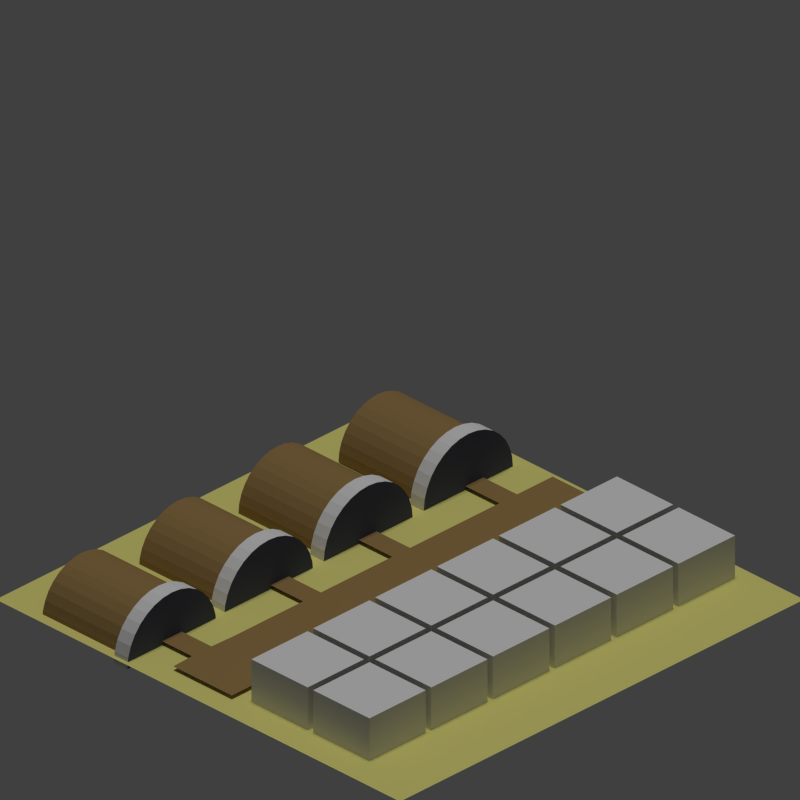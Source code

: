# Source: tile_base.blend  (saved by Blender 2.76.0; exported with 4.5.12 LTS)
import bpy
from mathutils import Matrix  # noqa: F401  (used for matrix-valued properties, if any)

bpy.ops.wm.read_factory_settings(use_empty=True)
scene = bpy.context.scene
scene.name = 'Scene'

# ---- collections
col_collection_1 = bpy.data.collections.new('Collection 1'); scene.collection.children.link(col_collection_1)

# ---- materials (node trees are filled in below, after node groups)
mat_plane = bpy.data.materials.new('plane')
mat_plane.alpha_threshold = 0.0
mat_plane.use_transparent_shadow = False
mat_plane.diffuse_color = (0.3264, 0.2092, 0.07944, 1.0)
mat_plane.roughness = 0.5
mat_gate = bpy.data.materials.new('gate')
mat_gate.alpha_threshold = 0.0
mat_gate.use_transparent_shadow = False
mat_gate.diffuse_color = (0.09638, 0.1065, 0.196, 1.0)
mat_gate.roughness = 0.5
mat_wall = bpy.data.materials.new('wall')
mat_wall.alpha_threshold = 0.0
mat_wall.use_transparent_shadow = False
mat_wall.roughness = 0.5
mat_buildable = bpy.data.materials.new('buildable')
mat_buildable.alpha_threshold = 0.0
mat_buildable.use_transparent_shadow = False
mat_buildable.diffuse_color = (0.13, 0.8, 0.1275, 1.0)
mat_buildable.roughness = 0.5
mat_buildable.line_color = (0.0, 0.0, 0.0, 1.0)
mat_enemy_traversable = bpy.data.materials.new('enemy_traversable')
mat_enemy_traversable.alpha_threshold = 0.0
mat_enemy_traversable.use_transparent_shadow = False
mat_enemy_traversable.diffuse_color = (0.8, 0.7527, 0.2274, 1.0)
mat_enemy_traversable.roughness = 0.5
mat_destroyed = bpy.data.materials.new('destroyed')
mat_destroyed.alpha_threshold = 0.0
mat_destroyed.use_transparent_shadow = False
mat_destroyed.diffuse_color = (0.04955, 0.02753, 0.0225, 1.0)
mat_destroyed.roughness = 0.5
mat_material_002 = bpy.data.materials.new('Material.002')
mat_material_002.alpha_threshold = 0.0
mat_material_002.use_transparent_shadow = False
mat_material_002.diffuse_color = (0.8, 0.03031, 0.0503, 1.0)
mat_material_002.roughness = 0.5
mat_material_003 = bpy.data.materials.new('Material.003')
mat_material_003.alpha_threshold = 0.0
mat_material_003.use_transparent_shadow = False
mat_material_003.roughness = 0.5

# ---- material node trees

# ---- world
world_world = bpy.data.worlds.new('World'); scene.world = world_world
world_world.color = (0.05088, 0.05088, 0.05088)
world_world.use_sun_shadow = False
world_world.sun_shadow_jitter_overblur = 0.0
world_world.cycles.sampling_method = 'MANUAL'
world_world.cycles.sample_map_resolution = 256

# ---- cameras
cam_camera = bpy.data.cameras.new('Camera')
cam_camera.type = 'ORTHO'
cam_camera.clip_end = 100.0
cam_camera.lens = 35.0
cam_camera.sensor_width = 32.0
cam_camera.sensor_height = 18.0
cam_camera.ortho_scale = 2.8
cam_camera.dof.focus_distance = 0.0
cam_camera.dof.aperture_fstop = 128.0

# ---- lights
light_hemi = bpy.data.lights.new('Hemi', 'SUN')
light_hemi.transmission_factor = 0.0
light_hemi.angle = 0.1993
light_hemi.energy = 1.0
light_hemi.shadow_buffer_clip_start = 0.5
light_hemi.shadow_soft_size = 0.1
light_hemi.shadow_cascade_max_distance = 1000.0
light_hemi.cycles.use_multiple_importance_sampling = False

# ---- meshes
me_cylinder = bpy.data.meshes.new('Cylinder')
me_cylinder.from_pydata([(-0.4237, 0.1701, -0.1931), (-0.1454, 0.1701, -0.1931), (-0.4237, -0.1082, -0.1931), (-0.1454, -0.1082, -0.1931), (-0.4237, 0.1701, -0.4714), (-0.1454, 0.1701, -0.4714), (-0.4237, -0.1082, -0.4714), (-0.1454, -0.1082, -0.4714), (-0.4237, 0.4762, -0.1931), (-0.1454, 0.4762, -0.1931), (-0.4237, 0.1979, -0.1931), (-0.1454, 0.1979, -0.1931), (-0.4237, 0.4762, -0.4714), (-0.1454, 0.4762, -0.4714), (-0.4237, 0.1979, -0.4714), (-0.1454, 0.1979, -0.4714), (-0.4237, 0.7823, -0.1931), (-0.1454, 0.7823, -0.1931), (-0.4237, 0.504, -0.1931), (-0.1454, 0.504, -0.1931), (-0.4237, 0.7823, -0.4714), (-0.1454, 0.7823, -0.4714), (-0.4237, 0.504, -0.4714), (-0.1454, 0.504, -0.4714), (-0.4237, 1.088, -0.1931), (-0.1454, 1.088, -0.1931), (-0.4237, 0.8101, -0.1931), (-0.1454, 0.8101, -0.1931), (-0.4237, 1.088, -0.4714), (-0.1454, 1.088, -0.4714), (-0.4237, 0.8101, -0.4714), (-0.1454, 0.8101, -0.4714), (-0.4237, 1.395, -0.1931), (-0.1454, 1.395, -0.1931), (-0.4237, 1.116, -0.1931), (-0.1454, 1.116, -0.1931), (-0.4237, 1.395, -0.4714), (-0.1454, 1.395, -0.4714), (-0.4237, 1.116, -0.4714), (-0.1454, 1.116, -0.4714), (-0.4237, 1.701, -0.1931), (-0.1454, 1.701, -0.1931), (-0.4237, 1.422, -0.1931), (-0.1454, 1.422, -0.1931), (-0.4237, 1.701, -0.4714), (-0.1454, 1.701, -0.4714), (-0.4237, 1.422, -0.4714), (-0.1454, 1.422, -0.4714), (-0.4237, 0.1701, 0.113), (-0.1454, 0.1701, 0.113), (-0.4237, -0.1082, 0.113), (-0.1454, -0.1082, 0.113), (-0.4237, 0.1701, -0.1653), (-0.1454, 0.1701, -0.1653), (-0.4237, -0.1082, -0.1653), (-0.1454, -0.1082, -0.1653), (-0.4237, 0.4762, 0.113), (-0.1454, 0.4762, 0.113), (-0.4237, 0.1979, 0.113), (-0.1454, 0.1979, 0.113), (-0.4237, 0.4762, -0.1653), (-0.1454, 0.4762, -0.1653), (-0.4237, 0.1979, -0.1653), (-0.1454, 0.1979, -0.1653), (-0.4237, 0.7823, 0.113), (-0.1454, 0.7823, 0.113), (-0.4237, 0.504, 0.113), (-0.1454, 0.504, 0.113), (-0.4237, 0.7823, -0.1653), (-0.1454, 0.7823, -0.1653), (-0.4237, 0.504, -0.1653), (-0.1454, 0.504, -0.1653), (-0.4237, 1.088, 0.113), (-0.1454, 1.088, 0.113), (-0.4237, 0.8101, 0.113), (-0.1454, 0.8101, 0.113), (-0.4237, 1.088, -0.1653), (-0.1454, 1.088, -0.1653), (-0.4237, 0.8101, -0.1653), (-0.1454, 0.8101, -0.1653), (-0.4237, 1.395, 0.113), (-0.1454, 1.395, 0.113), (-0.4237, 1.116, 0.113), (-0.1454, 1.116, 0.113), (-0.4237, 1.395, -0.1653), (-0.1454, 1.395, -0.1653), (-0.4237, 1.116, -0.1653), (-0.1454, 1.116, -0.1653), (-0.4237, 1.701, 0.113), (-0.1454, 1.701, 0.113), (-0.4237, 1.422, 0.113), (-0.1454, 1.422, 0.113), (-0.4237, 1.701, -0.1653), (-0.1454, 1.701, -0.1653), (-0.4237, 1.422, -0.1653), (-0.1454, 1.422, -0.1653), (-0.2277, 0.1934, -1.422), (-0.2277, 0.1934, -1.036), (-0.2277, -0.1934, -1.422), (-0.2277, -0.1934, -1.036), (-0.2655, -0.1897, -1.422), (-0.2655, -0.1897, -1.036), (-0.3017, -0.1786, -1.422), (-0.3017, -0.1786, -1.036), (-0.3352, -0.1608, -1.422), (-0.3352, -0.1608, -1.036), (-0.3645, -0.1367, -1.422), (-0.3645, -0.1367, -1.036), (-0.3885, -0.1074, -1.422), (-0.3885, -0.1074, -1.036), (-0.4064, -0.074, -1.422), (-0.4064, -0.074, -1.036), (-0.4174, -0.03772, -1.422), (-0.4174, -0.03772, -1.036), (-0.4211, 6.336e-07, -1.422), (-0.4211, 6.336e-07, -1.036), (-0.4174, 0.03772, -1.422), (-0.4174, 0.03772, -1.036), (-0.4064, 0.074, -1.422), (-0.4064, 0.074, -1.036), (-0.3885, 0.1074, -1.422), (-0.3885, 0.1074, -1.036), (-0.3645, 0.1367, -1.422), (-0.3645, 0.1367, -1.036), (-0.3352, 0.1608, -1.422), (-0.3352, 0.1608, -1.036), (-0.3017, 0.1786, -1.422), (-0.3017, 0.1786, -1.036), (-0.2655, 0.1897, -1.422), (-0.2655, 0.1897, -1.036), (-0.2675, -0.2162, -1.04), (-0.2245, -0.2204, -1.04), (-0.3089, -0.2036, -1.04), (-0.347, -0.1833, -1.04), (-0.3804, -0.1558, -1.04), (-0.4078, -0.1224, -1.04), (-0.4282, -0.08434, -1.04), (-0.4407, -0.043, -1.04), (-0.4449, 6.444e-07, -1.04), (-0.4407, 0.043, -1.04), (-0.4282, 0.08434, -1.04), (-0.4078, 0.1224, -1.04), (-0.3804, 0.1558, -1.04), (-0.347, 0.1833, -1.04), (-0.3089, 0.2036, -1.04), (-0.2675, 0.2162, -1.04), (-0.2245, 0.2204, -1.04), (-0.2675, -0.2162, -0.9734), (-0.2245, -0.2204, -0.9734), (-0.3089, -0.2036, -0.9734), (-0.347, -0.1833, -0.9734), (-0.3804, -0.1558, -0.9734), (-0.4078, -0.1224, -0.9734), (-0.4282, -0.08434, -0.9734), (-0.4407, -0.043, -0.9734), (-0.4449, 6.444e-07, -0.9734), (-0.4407, 0.043, -0.9734), (-0.4282, 0.08434, -0.9734), (-0.4078, 0.1224, -0.9734), (-0.3804, 0.1558, -0.9734), (-0.347, 0.1833, -0.9734), (-0.3089, 0.2036, -0.9734), (-0.2675, 0.2162, -0.9734), (-0.2245, 0.2204, -0.9734), (-0.2366, 0.6816, -1.431), (-0.2366, 0.6816, -1.044), (-0.2366, 0.2949, -1.431), (-0.2366, 0.2949, -1.044), (-0.2744, 0.2986, -1.431), (-0.2744, 0.2986, -1.044), (-0.3106, 0.3096, -1.431), (-0.3106, 0.3096, -1.044), (-0.3441, 0.3275, -1.431), (-0.3441, 0.3275, -1.044), (-0.3734, 0.3515, -1.431), (-0.3734, 0.3515, -1.044), (-0.3974, 0.3808, -1.431), (-0.3974, 0.3808, -1.044), (-0.4153, 0.4143, -1.431), (-0.4153, 0.4143, -1.044), (-0.4263, 0.4505, -1.431), (-0.4263, 0.4505, -1.044), (-0.43, 0.4882, -1.431), (-0.43, 0.4882, -1.044), (-0.4263, 0.526, -1.431), (-0.4263, 0.526, -1.044), (-0.4153, 0.5622, -1.431), (-0.4153, 0.5622, -1.044), (-0.3974, 0.5957, -1.431), (-0.3974, 0.5957, -1.044), (-0.3734, 0.625, -1.431), (-0.3734, 0.625, -1.044), (-0.3441, 0.649, -1.431), (-0.3441, 0.649, -1.044), (-0.3106, 0.6669, -1.431), (-0.3106, 0.6669, -1.044), (-0.2744, 0.6779, -1.431), (-0.2744, 0.6779, -1.044), (-0.2764, 0.2721, -1.048), (-0.2334, 0.2679, -1.048), (-0.3178, 0.2846, -1.048), (-0.3559, 0.305, -1.048), (-0.3893, 0.3324, -1.048), (-0.4167, 0.3658, -1.048), (-0.4371, 0.4039, -1.048), (-0.4496, 0.4453, -1.048), (-0.4538, 0.4882, -1.048), (-0.4496, 0.5312, -1.048), (-0.4371, 0.5726, -1.048), (-0.4167, 0.6107, -1.048), (-0.3893, 0.6441, -1.048), (-0.3559, 0.6715, -1.048), (-0.3178, 0.6919, -1.048), (-0.2764, 0.7044, -1.048), (-0.2334, 0.7086, -1.048), (-0.2764, 0.2721, -0.9821), (-0.2334, 0.2679, -0.9821), (-0.3178, 0.2846, -0.9821), (-0.3559, 0.305, -0.9821), (-0.3893, 0.3324, -0.9821), (-0.4167, 0.3658, -0.9821), (-0.4371, 0.4039, -0.9821), (-0.4496, 0.4453, -0.9821), (-0.4538, 0.4882, -0.9821), (-0.4496, 0.5312, -0.9821), (-0.4371, 0.5726, -0.9821), (-0.4167, 0.6107, -0.9821), (-0.3893, 0.6441, -0.9821), (-0.3559, 0.6715, -0.9821), (-0.3178, 0.6919, -0.9821), (-0.2764, 0.7044, -0.9821), (-0.2334, 0.7086, -0.9821), (-0.25, 1.18, -1.437), (-0.25, 1.18, -1.05), (-0.25, 0.7928, -1.437), (-0.25, 0.7928, -1.05), (-0.2877, 0.7965, -1.437), (-0.2877, 0.7965, -1.05), (-0.324, 0.8075, -1.437), (-0.324, 0.8075, -1.05), (-0.3574, 0.8254, -1.437), (-0.3574, 0.8254, -1.05), (-0.3867, 0.8495, -1.437), (-0.3867, 0.8495, -1.05), (-0.4107, 0.8788, -1.437), (-0.4107, 0.8788, -1.05), (-0.4286, 0.9122, -1.437), (-0.4286, 0.9122, -1.05), (-0.4396, 0.9485, -1.437), (-0.4396, 0.9485, -1.05), (-0.4433, 0.9862, -1.437), (-0.4433, 0.9862, -1.05), (-0.4396, 1.024, -1.437), (-0.4396, 1.024, -1.05), (-0.4286, 1.06, -1.437), (-0.4286, 1.06, -1.05), (-0.4107, 1.094, -1.437), (-0.4107, 1.094, -1.05), (-0.3867, 1.123, -1.437), (-0.3867, 1.123, -1.05), (-0.3574, 1.147, -1.437), (-0.3574, 1.147, -1.05), (-0.324, 1.165, -1.437), (-0.324, 1.165, -1.05), (-0.2877, 1.176, -1.437), (-0.2877, 1.176, -1.05), (-0.2898, 0.77, -1.054), (-0.2468, 0.7658, -1.054), (-0.3311, 0.7826, -1.054), (-0.3692, 0.8029, -1.054), (-0.4026, 0.8303, -1.054), (-0.43, 0.8637, -1.054), (-0.4504, 0.9018, -1.054), (-0.4629, 0.9432, -1.054), (-0.4672, 0.9862, -1.054), (-0.4629, 1.029, -1.054), (-0.4504, 1.071, -1.054), (-0.43, 1.109, -1.054), (-0.4026, 1.142, -1.054), (-0.3692, 1.169, -1.054), (-0.3311, 1.19, -1.054), (-0.2898, 1.202, -1.054), (-0.2468, 1.207, -1.054), (-0.2898, 0.77, -0.9878), (-0.2468, 0.7658, -0.9878), (-0.3311, 0.7826, -0.9878), (-0.3692, 0.8029, -0.9878), (-0.4026, 0.8303, -0.9878), (-0.43, 0.8637, -0.9878), (-0.4504, 0.9018, -0.9878), (-0.4629, 0.9432, -0.9878), (-0.4672, 0.9862, -0.9878), (-0.4629, 1.029, -0.9878), (-0.4504, 1.071, -0.9878), (-0.43, 1.109, -0.9878), (-0.4026, 1.142, -0.9878), (-0.3692, 1.169, -0.9878), (-0.3311, 1.19, -0.9878), (-0.2898, 1.202, -0.9878), (-0.2468, 1.207, -0.9878), (-0.2553, 1.678, -1.44), (-0.2553, 1.678, -1.053), (-0.2553, 1.291, -1.44), (-0.2553, 1.291, -1.053), (-0.293, 1.295, -1.44), (-0.293, 1.295, -1.053), (-0.3293, 1.306, -1.44), (-0.3293, 1.306, -1.053), (-0.3627, 1.324, -1.44), (-0.3627, 1.324, -1.053), (-0.392, 1.348, -1.44), (-0.392, 1.348, -1.053), (-0.4161, 1.377, -1.44), (-0.4161, 1.377, -1.053), (-0.4339, 1.411, -1.44), (-0.4339, 1.411, -1.053), (-0.4449, 1.447, -1.44), (-0.4449, 1.447, -1.053), (-0.4487, 1.485, -1.44), (-0.4487, 1.485, -1.053), (-0.4449, 1.522, -1.44), (-0.4449, 1.522, -1.053), (-0.4339, 1.558, -1.44), (-0.4339, 1.558, -1.053), (-0.4161, 1.592, -1.44), (-0.4161, 1.592, -1.053), (-0.392, 1.621, -1.44), (-0.392, 1.621, -1.053), (-0.3627, 1.645, -1.44), (-0.3627, 1.645, -1.053), (-0.3293, 1.663, -1.44), (-0.3293, 1.663, -1.053), (-0.293, 1.674, -1.44), (-0.293, 1.674, -1.053), (-0.2951, 1.268, -1.057), (-0.2521, 1.264, -1.057), (-0.3364, 1.281, -1.057), (-0.3745, 1.301, -1.057), (-0.4079, 1.329, -1.057), (-0.4353, 1.362, -1.057), (-0.4557, 1.4, -1.057), (-0.4683, 1.442, -1.057), (-0.4725, 1.485, -1.057), (-0.4682, 1.527, -1.057), (-0.4557, 1.569, -1.057), (-0.4353, 1.607, -1.057), (-0.4079, 1.64, -1.057), (-0.3745, 1.668, -1.057), (-0.3364, 1.688, -1.057), (-0.2951, 1.701, -1.057), (-0.2521, 1.705, -1.057), (-0.2951, 1.268, -0.9904), (-0.2521, 1.264, -0.9904), (-0.3364, 1.281, -0.9904), (-0.3745, 1.301, -0.9904), (-0.4079, 1.329, -0.9904), (-0.4353, 1.362, -0.9904), (-0.4557, 1.4, -0.9904), (-0.4683, 1.442, -0.9904), (-0.4725, 1.485, -0.9904), (-0.4682, 1.527, -0.9904), (-0.4557, 1.569, -0.9904), (-0.4353, 1.607, -0.9904), (-0.4079, 1.64, -0.9904), (-0.3745, 1.668, -0.9904), (-0.3364, 1.688, -0.9904), (-0.2951, 1.701, -0.9904), (-0.2521, 1.705, -0.9904), (-0.2671, -0.1448, -0.8216), (-0.2671, -0.1448, -0.532), (-0.2671, 0.1448, -0.8216), (-0.2671, 0.1448, -0.532), (-0.2671, 0.04826, -0.8258), (-0.2671, -0.04826, -0.8258), (-0.2671, -0.04826, -0.532), (-0.2671, 0.04826, -0.532), (-0.2671, 0.04826, -0.9993), (-0.2671, -0.04826, -0.9993), (-0.2671, -0.1448, -0.725), (-0.2671, -0.1448, -0.6285), (-0.2671, 0.1448, -0.6285), (-0.2671, 0.1448, -0.725), (-0.2671, -0.04826, -0.6299), (-0.2671, -0.04826, -0.7279), (-0.2671, 0.04826, -0.6299), (-0.2671, 0.04826, -0.7279), (-0.2671, 0.1448, -0.6285), (-0.2671, 0.1448, -0.725), (-0.2671, 1.733, -0.8216), (-0.2671, 1.733, -0.532), (-0.2671, 1.733, -0.6285), (-0.2671, 1.733, -0.725), (-0.2671, 1.733, -0.6285), (-0.2671, 1.733, -0.725), (-0.2671, 1.733, -0.725), (-0.2671, 0.1448, -0.725), (-0.2671, 1.645, -0.8216), (-0.2671, 1.557, -0.8216), (-0.2671, 1.469, -0.8216), (-0.2671, 1.38, -0.8216), (-0.2671, 1.292, -0.8216), (-0.2671, 1.204, -0.8216), (-0.2671, 1.116, -0.8216), (-0.2671, 1.027, -0.8216), (-0.2671, 0.9391, -0.8216), (-0.2671, 0.8509, -0.8216), (-0.2671, 0.7626, -0.8216), (-0.2671, 0.6743, -0.8216), (-0.2671, 0.5861, -0.8216), (-0.2671, 0.4978, -0.8216), (-0.2671, 0.4096, -0.8216), (-0.2671, 0.3213, -0.8216), (-0.2671, 0.233, -0.8216), (-0.2671, 0.233, -0.725), (-0.2671, 0.3213, -0.725), (-0.2671, 0.4096, -0.725), (-0.2671, 0.4978, -0.725), (-0.2671, 0.5861, -0.725), (-0.2671, 0.6743, -0.725), (-0.2671, 0.7626, -0.725), (-0.2671, 0.8509, -0.725), (-0.2671, 0.9391, -0.725), (-0.2671, 1.027, -0.725), (-0.2671, 1.116, -0.725), (-0.2671, 1.204, -0.725), (-0.2671, 1.292, -0.725), (-0.2671, 1.38, -0.725), (-0.2671, 1.469, -0.725), (-0.2671, 1.557, -0.725), (-0.2671, 1.645, -0.725), (-0.2671, 1.557, -0.8216), (-0.2671, 1.469, -0.8216), (-0.2671, 1.557, -1.022), (-0.2671, 1.469, -1.022), (-0.2671, 1.027, -1.017), (-0.2671, 0.9391, -1.017), (-0.2671, 0.5861, -1.008), (-0.2671, 0.4978, -1.008)], [], [(1, 3, 2, 0), (3, 7, 6, 2), (7, 5, 4, 6), (5, 1, 0, 4), (0, 2, 6, 4), (5, 7, 3, 1), (9, 11, 10, 8), (11, 15, 14, 10), (15, 13, 12, 14), (13, 9, 8, 12), (8, 10, 14, 12), (13, 15, 11, 9), (17, 19, 18, 16), (19, 23, 22, 18), (23, 21, 20, 22), (21, 17, 16, 20), (16, 18, 22, 20), (21, 23, 19, 17), (25, 27, 26, 24), (27, 31, 30, 26), (31, 29, 28, 30), (29, 25, 24, 28), (24, 26, 30, 28), (29, 31, 27, 25), (33, 35, 34, 32), (35, 39, 38, 34), (39, 37, 36, 38), (37, 33, 32, 36), (32, 34, 38, 36), (37, 39, 35, 33), (41, 43, 42, 40), (43, 47, 46, 42), (47, 45, 44, 46), (45, 41, 40, 44), (40, 42, 46, 44), (45, 47, 43, 41), (49, 51, 50, 48), (51, 55, 54, 50), (55, 53, 52, 54), (53, 49, 48, 52), (48, 50, 54, 52), (53, 55, 51, 49), (57, 59, 58, 56), (59, 63, 62, 58), (63, 61, 60, 62), (61, 57, 56, 60), (56, 58, 62, 60), (61, 63, 59, 57), (65, 67, 66, 64), (67, 71, 70, 66), (71, 69, 68, 70), (69, 65, 64, 68), (64, 66, 70, 68), (69, 71, 67, 65), (73, 75, 74, 72), (75, 79, 78, 74), (79, 77, 76, 78), (77, 73, 72, 76), (72, 74, 78, 76), (77, 79, 75, 73), (81, 83, 82, 80), (83, 87, 86, 82), (87, 85, 84, 86), (85, 81, 80, 84), (80, 82, 86, 84), (85, 87, 83, 81), (89, 91, 90, 88), (91, 95, 94, 90), (95, 93, 92, 94), (93, 89, 88, 92), (88, 90, 94, 92), (93, 95, 91, 89), (98, 99, 101, 100), (100, 101, 103, 102), (102, 103, 105, 104), (104, 105, 107, 106), (106, 107, 109, 108), (108, 109, 111, 110), (110, 111, 113, 112), (112, 113, 115, 114), (114, 115, 117, 116), (116, 117, 119, 118), (118, 119, 121, 120), (120, 121, 123, 122), (122, 123, 125, 124), (124, 125, 127, 126), (128, 129, 97, 96), (126, 127, 129, 128), (99, 97, 146, 131), (137, 136, 153, 154), (107, 105, 133, 134), (117, 115, 138, 139), (127, 125, 143, 144), (103, 101, 130, 132), (113, 111, 136, 137), (123, 121, 141, 142), (109, 107, 134, 135), (119, 117, 139, 140), (129, 127, 144, 145), (105, 103, 132, 133), (115, 113, 137, 138), (125, 123, 142, 143), (101, 99, 131, 130), (111, 109, 135, 136), (121, 119, 140, 141), (97, 129, 145, 146), (147, 148, 163, 162, 161, 160, 159, 158, 157, 156, 155, 154, 153, 152, 151, 150, 149), (145, 144, 161, 162), (138, 137, 154, 155), (130, 131, 148, 147), (146, 145, 162, 163), (139, 138, 155, 156), (132, 130, 147, 149), (131, 146, 163, 148), (140, 139, 156, 157), (133, 132, 149, 150), (141, 140, 157, 158), (134, 133, 150, 151), (142, 141, 158, 159), (135, 134, 151, 152), (143, 142, 159, 160), (136, 135, 152, 153), (144, 143, 160, 161), (166, 167, 169, 168), (168, 169, 171, 170), (170, 171, 173, 172), (172, 173, 175, 174), (174, 175, 177, 176), (176, 177, 179, 178), (178, 179, 181, 180), (180, 181, 183, 182), (182, 183, 185, 184), (184, 185, 187, 186), (186, 187, 189, 188), (188, 189, 191, 190), (190, 191, 193, 192), (192, 193, 195, 194), (196, 197, 165, 164), (194, 195, 197, 196), (167, 165, 214, 199), (205, 204, 221, 222), (175, 173, 201, 202), (185, 183, 206, 207), (195, 193, 211, 212), (171, 169, 198, 200), (181, 179, 204, 205), (191, 189, 209, 210), (177, 175, 202, 203), (187, 185, 207, 208), (197, 195, 212, 213), (173, 171, 200, 201), (183, 181, 205, 206), (193, 191, 210, 211), (169, 167, 199, 198), (179, 177, 203, 204), (189, 187, 208, 209), (165, 197, 213, 214), (215, 216, 231, 230, 229, 228, 227, 226, 225, 224, 223, 222, 221, 220, 219, 218, 217), (213, 212, 229, 230), (206, 205, 222, 223), (198, 199, 216, 215), (214, 213, 230, 231), (207, 206, 223, 224), (200, 198, 215, 217), (199, 214, 231, 216), (208, 207, 224, 225), (201, 200, 217, 218), (209, 208, 225, 226), (202, 201, 218, 219), (210, 209, 226, 227), (203, 202, 219, 220), (211, 210, 227, 228), (204, 203, 220, 221), (212, 211, 228, 229), (234, 235, 237, 236), (236, 237, 239, 238), (238, 239, 241, 240), (240, 241, 243, 242), (242, 243, 245, 244), (244, 245, 247, 246), (246, 247, 249, 248), (248, 249, 251, 250), (250, 251, 253, 252), (252, 253, 255, 254), (254, 255, 257, 256), (256, 257, 259, 258), (258, 259, 261, 260), (260, 261, 263, 262), (264, 265, 233, 232), (262, 263, 265, 264), (235, 233, 282, 267), (273, 272, 289, 290), (243, 241, 269, 270), (253, 251, 274, 275), (263, 261, 279, 280), (239, 237, 266, 268), (249, 247, 272, 273), (259, 257, 277, 278), (245, 243, 270, 271), (255, 253, 275, 276), (265, 263, 280, 281), (241, 239, 268, 269), (251, 249, 273, 274), (261, 259, 278, 279), (237, 235, 267, 266), (247, 245, 271, 272), (257, 255, 276, 277), (233, 265, 281, 282), (283, 284, 299, 298, 297, 296, 295, 294, 293, 292, 291, 290, 289, 288, 287, 286, 285), (281, 280, 297, 298), (274, 273, 290, 291), (266, 267, 284, 283), (282, 281, 298, 299), (275, 274, 291, 292), (268, 266, 283, 285), (267, 282, 299, 284), (276, 275, 292, 293), (269, 268, 285, 286), (277, 276, 293, 294), (270, 269, 286, 287), (278, 277, 294, 295), (271, 270, 287, 288), (279, 278, 295, 296), (272, 271, 288, 289), (280, 279, 296, 297), (302, 303, 305, 304), (304, 305, 307, 306), (306, 307, 309, 308), (308, 309, 311, 310), (310, 311, 313, 312), (312, 313, 315, 314), (314, 315, 317, 316), (316, 317, 319, 318), (318, 319, 321, 320), (320, 321, 323, 322), (322, 323, 325, 324), (324, 325, 327, 326), (326, 327, 329, 328), (328, 329, 331, 330), (332, 333, 301, 300), (330, 331, 333, 332), (303, 301, 350, 335), (341, 340, 357, 358), (311, 309, 337, 338), (321, 319, 342, 343), (331, 329, 347, 348), (307, 305, 334, 336), (317, 315, 340, 341), (327, 325, 345, 346), (313, 311, 338, 339), (323, 321, 343, 344), (333, 331, 348, 349), (309, 307, 336, 337), (319, 317, 341, 342), (329, 327, 346, 347), (305, 303, 335, 334), (315, 313, 339, 340), (325, 323, 344, 345), (301, 333, 349, 350), (351, 352, 367, 366, 365, 364, 363, 362, 361, 360, 359, 358, 357, 356, 355, 354, 353), (349, 348, 365, 366), (342, 341, 358, 359), (334, 335, 352, 351), (350, 349, 366, 367), (343, 342, 359, 360), (336, 334, 351, 353), (335, 350, 367, 352), (344, 343, 360, 361), (337, 336, 353, 354), (345, 344, 361, 362), (338, 337, 354, 355), (346, 345, 362, 363), (339, 338, 355, 356), (347, 346, 363, 364), (340, 339, 356, 357), (348, 347, 364, 365), (384, 375, 371, 380), (379, 369, 374, 382), (382, 374, 375, 384), (373, 372, 376, 377), (373, 383, 385, 372), (383, 382, 384, 385), (368, 378, 383, 373), (378, 379, 382, 383), (372, 385, 381, 370), (385, 384, 380, 381), (381, 380, 386, 395, 387), (387, 395, 394, 393), (380, 371, 389, 390), (396, 429, 391, 388), (395, 386, 392, 394), (370, 381, 413, 412), (412, 413, 414, 411), (411, 414, 415, 410), (410, 415, 416, 409), (409, 416, 417, 408), (408, 417, 418, 407), (407, 418, 419, 406), (406, 419, 420, 405), (405, 420, 421, 404), (404, 421, 422, 403), (403, 422, 423, 402), (402, 423, 424, 401), (401, 424, 425, 400), (400, 425, 426, 399), (399, 426, 427, 398), (398, 427, 428, 397), (397, 428, 429, 396), (398, 397, 430, 431), (431, 430, 432, 433), (404, 403, 434, 435), (409, 408, 436, 437)])
me_cylinder.polygons.foreach_set('material_index', [2, 2, 2, 2, 2, 2, 2, 2, 2, 2, 2, 2, 2, 2, 2, 2, 2, 2, 2, 2, 2, 2, 2, 2, 2, 2, 2, 2, 2, 2, 2, 2, 2, 2, 2, 2, 2, 2, 2, 2, 2, 2, 2, 2, 2, 2, 2, 2, 2, 2, 2, 2, 2, 2, 2, 2, 2, 2, 2, 2, 2, 2, 2, 2, 2, 2, 2, 2, 2, 2, 2, 2, 0, 0, 0, 0, 0, 0, 0, 0, 0, 0, 0, 0, 0, 0, 0, 0, 0, 2, 0, 0, 0, 0, 0, 0, 0, 0, 0, 0, 0, 0, 0, 0, 0, 0, 1, 2, 2, 2, 2, 2, 2, 2, 2, 2, 2, 2, 2, 2, 2, 2, 2, 0, 0, 0, 0, 0, 0, 0, 0, 0, 0, 0, 0, 0, 0, 0, 0, 0, 2, 0, 0, 0, 0, 0, 0, 0, 0, 0, 0, 0, 0, 0, 0, 0, 0, 1, 2, 2, 2, 2, 2, 2, 2, 2, 2, 2, 2, 2, 2, 2, 2, 2, 0, 0, 0, 0, 0, 0, 0, 0, 0, 0, 0, 0, 0, 0, 0, 0, 0, 2, 0, 0, 0, 0, 0, 0, 0, 0, 0, 0, 0, 0, 0, 0, 0, 0, 1, 2, 2, 2, 2, 2, 2, 2, 2, 2, 2, 2, 2, 2, 2, 2, 2, 0, 0, 0, 0, 0, 0, 0, 0, 0, 0, 0, 0, 0, 0, 0, 0, 0, 2, 0, 0, 0, 0, 0, 0, 0, 0, 0, 0, 0, 0, 0, 0, 0, 0, 1, 2, 2, 2, 2, 2, 2, 2, 2, 2, 2, 2, 2, 2, 2, 2, 2, 0, 0, 0, 0, 0, 0, 0, 0, 0, 0, 0, 0, 0, 0, 0, 0, 0, 0, 0, 0, 0, 0, 0, 0, 0, 0, 0, 0, 0, 0, 0, 0, 0, 0, 0, 0])
me_cylinder.materials.append(mat_plane)
me_cylinder.materials.append(mat_gate)
me_cylinder.materials.append(mat_wall)
me_cylinder.use_remesh_preserve_volume = False
me_cylinder.use_remesh_preserve_attributes = False
me_cylinder.use_mirror_vertex_groups = False
me_cylinder.update()
me_cube_004 = bpy.data.meshes.new('Cube.004')
me_cube_004.from_pydata([(1.0, 1.0, -1.0), (1.0, -1.0, -1.0), (-1.0, -1.0, -1.0), (-1.0, 1.0, -1.0)], [], [(0, 1, 2, 3)])
me_cube_004.polygons.foreach_set('material_index', [1])
me_cube_004.materials.append(mat_buildable)
me_cube_004.materials.append(mat_enemy_traversable)
me_cube_004.materials.append(mat_destroyed)
me_cube_004.use_remesh_preserve_volume = False
me_cube_004.use_remesh_preserve_attributes = False
me_cube_004.use_mirror_vertex_groups = False
me_cube_004.update()
me_cube_003 = bpy.data.meshes.new('Cube.003')
me_cube_003.from_pydata([(1.0, 1.0, -1.0), (1.0, -1.0, -1.0), (-1.0, -1.0, -1.0), (-1.0, 1.0, -1.0)], [], [(0, 1, 2, 3)])
me_cube_003.materials.append(mat_buildable)
me_cube_003.use_remesh_preserve_volume = False
me_cube_003.use_remesh_preserve_attributes = False
me_cube_003.use_mirror_vertex_groups = False
me_cube_003.update()
me_sphere = bpy.data.meshes.new('Sphere')
me_sphere.from_pydata([(-0.1951, 0.0, 1.429), (-0.3827, 0.0, 1.373), (-0.5556, 0.0, 1.28), (-0.7071, 0.0, 1.156), (-0.8315, 0.0, 1.004), (-2.559, -2.014e-07, 0.7273), (-2.717, -2.014e-07, 0.5907), (-2.77, -2.014e-07, 0.4487), (-2.717, -2.014e-07, -0.142), (-2.559, -2.014e-07, -0.2786), (-0.8315, 0.0, -0.5556), (-0.7071, 0.0, -0.7071), (-0.5556, 0.0, -0.8315), (-0.3827, 0.0, -0.9239), (-0.1951, 0.0, -0.9808), (-0.1913, 0.03806, 1.429), (-0.3753, 0.07466, 1.373), (-0.5449, 0.1084, 1.28), (-0.6935, 0.1379, 1.156), (-0.8155, 0.1622, 1.004), (-2.51, 0.4993, 0.7273), (-2.665, 0.53, 0.5907), (-2.717, 0.5404, 0.4487), (-2.665, 0.53, -0.142), (-2.51, 0.4993, -0.2786), (-0.8155, 0.1622, -0.5556), (-0.6935, 0.1379, -0.7071), (-0.5449, 0.1084, -0.8315), (-0.3753, 0.07466, -0.9239), (-0.1913, 0.03806, -0.9808), (-0.1802, 0.07466, 1.429), (-0.3536, 0.1464, 1.373), (-0.5133, 0.2126, 1.28), (-0.6533, 0.2706, 1.156), (-0.7682, 0.3182, 1.004), (-2.364, 0.9794, 0.7273), (-2.51, 1.04, 0.5907), (-2.559, 1.06, 0.4487), (-2.51, 1.04, -0.142), (-2.364, 0.9794, -0.2786), (-0.7682, 0.3182, -0.5556), (-0.6533, 0.2706, -0.7071), (-0.5133, 0.2126, -0.8315), (-0.3536, 0.1464, -0.9239), (-0.1802, 0.07466, -0.9808), (-0.1622, 0.1084, 1.429), (-0.3182, 0.2126, 1.373), (-0.4619, 0.3087, 1.28), (-0.5879, 0.3928, 1.156), (-0.6913, 0.4619, 1.004), (-2.128, 1.422, 0.7273), (-2.259, 1.509, 0.5907), (-2.303, 1.539, 0.4487), (-2.259, 1.509, -0.142), (-2.128, 1.422, -0.2786), (-0.6913, 0.4619, -0.5556), (-0.5879, 0.3928, -0.7071), (-0.4619, 0.3087, -0.8315), (-0.3182, 0.2126, -0.9239), (-0.1622, 0.1084, -0.9808), (-0.1379, 0.1379, 1.429), (-0.2706, 0.2706, 1.373), (-0.3928, 0.3928, 1.28), (-0.5, 0.5, 1.156), (-0.5879, 0.5879, 1.004), (-1.81, 1.81, 0.7273), (-1.921, 1.921, 0.5907), (-1.959, 1.959, 0.4487), (-1.921, 1.921, -0.142), (-1.81, 1.81, -0.2786), (-0.5879, 0.5879, -0.5556), (-0.5, 0.5, -0.7071), (-0.3928, 0.3928, -0.8315), (-0.2706, 0.2706, -0.9239), (-0.1379, 0.1379, -0.9808), (-0.1084, 0.1622, 1.429), (-0.2126, 0.3182, 1.373), (-0.3087, 0.4619, 1.28), (-0.3928, 0.5879, 1.156), (-0.4619, 0.6913, 1.004), (-1.422, 2.128, 0.7273), (-1.509, 2.259, 0.5907), (-1.539, 2.303, 0.4487), (-1.509, 2.259, -0.142), (-1.422, 2.128, -0.2786), (-0.4619, 0.6913, -0.5556), (-0.3928, 0.5879, -0.7071), (-0.3087, 0.4619, -0.8315), (-0.2126, 0.3182, -0.9239), (-0.1084, 0.1622, -0.9808), (-0.07466, 0.1802, 1.429), (-0.1464, 0.3536, 1.373), (-0.2126, 0.5133, 1.28), (-0.2706, 0.6533, 1.156), (-0.3182, 0.7682, 1.004), (-0.9794, 2.364, 0.7273), (-1.04, 2.51, 0.5907), (-1.06, 2.559, 0.4487), (-1.04, 2.51, -0.142), (-0.9794, 2.364, -0.2786), (-0.3182, 0.7682, -0.5556), (-0.2706, 0.6533, -0.7071), (-0.2126, 0.5133, -0.8315), (-0.1464, 0.3536, -0.9239), (-0.07466, 0.1802, -0.9808), (-0.03806, 0.1913, 1.429), (-0.07466, 0.3753, 1.373), (-0.1084, 0.5449, 1.28), (-0.1379, 0.6935, 1.156), (-0.1622, 0.8155, 1.004), (-0.4993, 2.51, 0.7273), (-0.53, 2.665, 0.5907), (-0.5404, 2.717, 0.4487), (-0.53, 2.665, -0.142), (-0.4993, 2.51, -0.2786), (-0.1622, 0.8155, -0.5556), (-0.1379, 0.6935, -0.7071), (-0.1084, 0.5449, -0.8315), (-0.07466, 0.3753, -0.9239), (-0.03806, 0.1913, -0.9808), (3.266e-07, 0.1951, 1.429), (3.192e-07, 0.3827, 1.373), (3.117e-07, 0.5556, 1.28), (3.192e-07, 0.7071, 1.156), (3.341e-07, 0.8315, 1.004), (3.07e-07, 2.559, 0.7273), (6.372e-07, 2.717, 0.5907), (5.959e-07, 2.77, 0.4487), (6.372e-07, 2.717, -0.142), (1.831e-07, 2.559, -0.2786), (3.341e-07, 0.8315, -0.5556), (3.192e-07, 0.7071, -0.7071), (3.415e-07, 0.5556, -0.8315), (3.043e-07, 0.3827, -0.9239), (3.08e-07, 0.1951, -0.9808), (0.03806, 0.1913, 1.429), (0.07466, 0.3753, 1.373), (0.1084, 0.5449, 1.28), (0.138, 0.6935, 1.156), (0.1622, 0.8155, 1.004), (0.4993, 2.51, 0.7273), (0.53, 2.665, 0.5907), (0.5404, 2.717, 0.4487), (0.53, 2.665, -0.142), (0.4993, 2.51, -0.2786), (0.1622, 0.8155, -0.5556), (0.138, 0.6935, -0.7071), (0.1084, 0.5449, -0.8315), (0.07466, 0.3753, -0.9239), (0.03806, 0.1913, -0.9808), (0.07466, 0.1802, 1.429), (0.1464, 0.3536, 1.373), (0.2126, 0.5133, 1.28), (0.2706, 0.6533, 1.156), (0.3182, 0.7682, 1.004), (0.9794, 2.364, 0.7273), (1.04, 2.51, 0.5907), (1.06, 2.559, 0.4487), (1.04, 2.51, -0.142), (0.9794, 2.364, -0.2786), (0.3182, 0.7682, -0.5556), (0.2706, 0.6533, -0.7071), (0.2126, 0.5133, -0.8315), (0.1464, 0.3536, -0.9239), (0.07466, 0.1802, -0.9808), (0.1084, 0.1622, 1.429), (0.2126, 0.3182, 1.373), (0.3087, 0.4619, 1.28), (0.3928, 0.5879, 1.156), (0.4619, 0.6913, 1.004), (1.422, 2.128, 0.7273), (1.509, 2.259, 0.5907), (1.539, 2.303, 0.4487), (1.509, 2.259, -0.142), (1.422, 2.128, -0.2786), (0.4619, 0.6913, -0.5556), (0.3928, 0.5879, -0.7071), (0.3087, 0.4619, -0.8315), (0.2126, 0.3182, -0.9239), (0.1084, 0.1622, -0.9808), (0.138, 0.1379, 1.429), (0.2706, 0.2706, 1.373), (0.3928, 0.3928, 1.28), (0.5, 0.5, 1.156), (0.5879, 0.5879, 1.004), (1.81, 1.81, 0.7273), (1.921, 1.921, 0.5907), (1.959, 1.959, 0.4487), (1.921, 1.921, -0.142), (1.81, 1.81, -0.2786), (0.5879, 0.5879, -0.5556), (0.5, 0.5, -0.7071), (0.3928, 0.3928, -0.8315), (0.2706, 0.2706, -0.9239), (0.138, 0.1379, -0.9808), (0.1622, 0.1084, 1.429), (0.3182, 0.2126, 1.373), (0.4619, 0.3087, 1.28), (0.5879, 0.3928, 1.156), (0.6913, 0.4619, 1.004), (2.128, 1.422, 0.7273), (2.259, 1.509, 0.5907), (2.303, 1.539, 0.4487), (2.259, 1.509, -0.142), (2.128, 1.422, -0.2786), (0.6913, 0.4619, -0.5556), (0.5879, 0.3928, -0.7071), (0.4619, 0.3087, -0.8315), (0.3182, 0.2126, -0.9239), (0.1622, 0.1084, -0.9808), (0.1802, 0.07466, 1.429), (0.3536, 0.1464, 1.373), (0.5133, 0.2126, 1.28), (0.6533, 0.2706, 1.156), (0.7682, 0.3182, 1.004), (2.364, 0.9794, 0.7273), (2.51, 1.04, 0.5907), (2.559, 1.06, 0.4487), (2.51, 1.04, -0.142), (2.364, 0.9794, -0.2786), (0.7682, 0.3182, -0.5556), (0.6533, 0.2706, -0.7071), (0.5133, 0.2126, -0.8315), (0.3536, 0.1464, -0.9239), (0.1802, 0.07466, -0.9808), (0.1913, 0.03806, 1.429), (0.3753, 0.07466, 1.373), (0.5449, 0.1084, 1.28), (0.6935, 0.1379, 1.156), (0.8155, 0.1622, 1.004), (2.51, 0.4993, 0.7273), (2.665, 0.53, 0.5907), (2.717, 0.5404, 0.4487), (2.665, 0.53, -0.142), (2.51, 0.4993, -0.2786), (0.8155, 0.1622, -0.5556), (0.6935, 0.1379, -0.7071), (0.5449, 0.1084, -0.8315), (0.3753, 0.07466, -0.9239), (0.1913, 0.03806, -0.9808), (0.1951, -7.212e-09, 1.429), (0.3827, 4.122e-08, 1.373), (0.5556, 2.632e-08, 1.28), (0.7071, -2.584e-08, 1.156), (0.8315, -8.544e-08, 1.004), (2.559, -2.536e-08, 0.7273), (2.717, -4.381e-07, 0.5907), (2.77, -4.794e-07, 0.4487), (2.717, -4.381e-07, -0.142), (2.559, -2.536e-08, -0.2786), (0.8315, -8.544e-08, -0.5556), (0.7071, -2.584e-08, -0.7071), (0.5556, -1.094e-08, -0.8315), (0.3827, 3.964e-09, -0.9239), (0.1951, 3.964e-09, -0.9808), (0.1913, -0.03806, 1.429), (0.3753, -0.07466, 1.373), (0.5449, -0.1084, 1.28), (0.6935, -0.1379, 1.156), (0.8155, -0.1622, 1.004), (2.51, -0.4993, 0.7273), (2.665, -0.53, 0.5907), (2.717, -0.5404, 0.4487), (2.665, -0.53, -0.142), (2.51, -0.4993, -0.2786), (0.8155, -0.1622, -0.5556), (0.6935, -0.1379, -0.7071), (0.5449, -0.1084, -0.8315), (0.3753, -0.07466, -0.9239), (0.1913, -0.03806, -0.9808), (0.1802, -0.07466, 1.429), (0.3536, -0.1464, 1.373), (0.5133, -0.2126, 1.28), (0.6533, -0.2706, 1.156), (0.7682, -0.3182, 1.004), (2.364, -0.9794, 0.7273), (2.51, -1.04, 0.5907), (2.559, -1.06, 0.4487), (2.51, -1.04, -0.142), (2.364, -0.9794, -0.2786), (0.7682, -0.3182, -0.5556), (0.6533, -0.2706, -0.7071), (0.5133, -0.2126, -0.8315), (0.3536, -0.1464, -0.9239), (0.1802, -0.07466, -0.9808), (0.1622, -0.1084, 1.429), (0.3182, -0.2126, 1.373), (0.4619, -0.3087, 1.28), (0.5879, -0.3928, 1.156), (0.6913, -0.4619, 1.004), (2.128, -1.422, 0.7273), (2.259, -1.509, 0.5907), (2.303, -1.539, 0.4487), (2.259, -1.509, -0.142), (2.128, -1.422, -0.2786), (0.6913, -0.4619, -0.5556), (0.5879, -0.3928, -0.7071), (0.4619, -0.3087, -0.8315), (0.3182, -0.2126, -0.9239), (0.1622, -0.1084, -0.9808), (0.138, -0.1379, 1.429), (0.2706, -0.2706, 1.373), (0.3928, -0.3928, 1.28), (0.5, -0.5, 1.156), (0.5879, -0.5879, 1.004), (1.81, -1.81, 0.7273), (1.921, -1.921, 0.5907), (1.959, -1.959, 0.4487), (1.921, -1.921, -0.142), (1.81, -1.81, -0.2786), (0.5879, -0.5879, -0.5556), (0.5, -0.5, -0.7071), (0.3928, -0.3928, -0.8315), (0.2706, -0.2706, -0.9239), (0.1379, -0.1379, -0.9808), (0.1084, -0.1622, 1.429), (0.2126, -0.3182, 1.373), (0.3087, -0.4619, 1.28), (0.3928, -0.5879, 1.156), (0.4619, -0.6913, 1.004), (1.422, -2.128, 0.7273), (1.509, -2.259, 0.5907), (1.539, -2.303, 0.4487), (1.509, -2.259, -0.142), (1.422, -2.128, -0.2786), (0.4619, -0.6913, -0.5556), (0.3928, -0.5879, -0.7071), (0.3087, -0.4619, -0.8315), (0.2126, -0.3182, -0.9239), (0.1084, -0.1622, -0.9808), (3.258e-07, 0.0, -1.0), (0.07466, -0.1802, 1.429), (0.1464, -0.3536, 1.373), (0.2126, -0.5133, 1.28), (0.2706, -0.6533, 1.156), (0.3182, -0.7682, 1.004), (0.9794, -2.364, 0.7273), (1.04, -2.51, 0.5907), (1.06, -2.559, 0.4487), (1.04, -2.51, -0.142), (0.9794, -2.364, -0.2786), (0.3182, -0.7682, -0.5556), (0.2706, -0.6533, -0.7071), (0.2126, -0.5133, -0.8315), (0.1464, -0.3536, -0.9239), (0.07466, -0.1802, -0.9808), (0.03806, -0.1913, 1.429), (0.07466, -0.3753, 1.373), (0.1084, -0.5449, 1.28), (0.1379, -0.6935, 1.156), (0.1622, -0.8155, 1.004), (0.4993, -2.51, 0.7273), (0.53, -2.665, 0.5907), (0.5404, -2.717, 0.4487), (0.53, -2.665, -0.142), (0.4993, -2.51, -0.2786), (0.1622, -0.8155, -0.5556), (0.1379, -0.6935, -0.7071), (0.1084, -0.5449, -0.8315), (0.07466, -0.3753, -0.9239), (0.03806, -0.1913, -0.9808), (3.117e-07, -0.1951, 1.429), (2.819e-07, -0.3827, 1.373), (2.819e-07, -0.5556, 1.28), (1.851e-07, -0.7071, 1.156), (1.404e-07, -0.8315, 1.004), (4.308e-07, -2.559, 0.7273), (-1.883e-07, -2.717, 0.5907), (-6.452e-08, -2.77, 0.4487), (-1.883e-07, -2.717, -0.142), (4.308e-07, -2.559, -0.2786), (1.404e-07, -0.8315, -0.5556), (1.851e-07, -0.7071, -0.7071), (2.596e-07, -0.5556, -0.8315), (2.521e-07, -0.3827, -0.9239), (3.155e-07, -0.1951, -0.9808), (-0.03806, -0.1913, 1.429), (-0.07466, -0.3753, 1.373), (-0.1084, -0.5449, 1.28), (-0.1379, -0.6935, 1.156), (-0.1622, -0.8155, 1.004), (-0.4993, -2.51, 0.7273), (-0.53, -2.665, 0.5907), (-0.5404, -2.717, 0.4487), (-0.53, -2.665, -0.142), (-0.4993, -2.51, -0.2786), (-0.1622, -0.8155, -0.5556), (-0.1379, -0.6935, -0.7071), (-0.1084, -0.5449, -0.8315), (-0.07466, -0.3753, -0.9239), (-0.03806, -0.1913, -0.9808), (-0.07466, -0.1802, 1.429), (-0.1464, -0.3536, 1.373), (-0.2126, -0.5133, 1.28), (-0.2706, -0.6533, 1.156), (-0.3182, -0.7682, 1.004), (-0.9794, -2.364, 0.7273), (-1.04, -2.51, 0.5907), (-1.06, -2.559, 0.4487), (-1.04, -2.51, -0.142), (-0.9794, -2.364, -0.2786), (-0.3182, -0.7682, -0.5556), (-0.2706, -0.6533, -0.7071), (-0.2126, -0.5133, -0.8315), (-0.1464, -0.3536, -0.9239), (-0.07466, -0.1802, -0.9808), (-0.1084, -0.1622, 1.429), (-0.2126, -0.3182, 1.373), (-0.3087, -0.4619, 1.28), (-0.3928, -0.5879, 1.156), (-0.4619, -0.6913, 1.004), (-1.422, -2.128, 0.7273), (-1.509, -2.259, 0.5907), (-1.539, -2.303, 0.4487), (-1.509, -2.259, -0.142), (-1.422, -2.128, -0.2786), (-0.4619, -0.6913, -0.5556), (-0.3928, -0.5879, -0.7071), (-0.3087, -0.4619, -0.8315), (-0.2126, -0.3182, -0.9239), (-0.1084, -0.1622, -0.9808), (-0.1379, -0.1379, 1.429), (-0.2706, -0.2706, 1.373), (-0.3928, -0.3928, 1.28), (-0.5, -0.5, 1.156), (-0.5879, -0.5879, 1.004), (-1.81, -1.81, 0.7273), (-1.921, -1.921, 0.5907), (-1.959, -1.959, 0.4487), (-1.921, -1.921, -0.142), (-1.81, -1.81, -0.2786), (-0.5879, -0.5879, -0.5556), (-0.5, -0.5, -0.7071), (-0.3928, -0.3928, -0.8315), (-0.2706, -0.2706, -0.9239), (-0.1379, -0.1379, -0.9808), (-0.1622, -0.1084, 1.429), (-0.3182, -0.2126, 1.373), (-0.4619, -0.3087, 1.28), (-0.5879, -0.3928, 1.156), (-0.6913, -0.4619, 1.004), (-2.128, -1.422, 0.7273), (-2.259, -1.509, 0.5907), (-2.303, -1.539, 0.4487), (-2.259, -1.509, -0.142), (-2.128, -1.422, -0.2786), (-0.6913, -0.4619, -0.5556), (-0.5879, -0.3928, -0.7071), (-0.4619, -0.3087, -0.8315), (-0.3182, -0.2126, -0.9239), (-0.1622, -0.1084, -0.9808), (2.48e-08, -1.247e-07, 1.449), (-0.1802, -0.07466, 1.429), (-0.3536, -0.1464, 1.373), (-0.5133, -0.2126, 1.28), (-0.6533, -0.2706, 1.156), (-0.7682, -0.3182, 1.004), (-2.364, -0.9794, 0.7273), (-2.51, -1.04, 0.5907), (-2.559, -1.06, 0.4487), (-2.51, -1.04, -0.142), (-2.364, -0.9794, -0.2786), (-0.7682, -0.3182, -0.5556), (-0.6533, -0.2706, -0.7071), (-0.5133, -0.2126, -0.8315), (-0.3536, -0.1464, -0.9239), (-0.1802, -0.07466, -0.9808), (-0.1913, -0.03806, 1.429), (-0.3753, -0.07466, 1.373), (-0.5449, -0.1084, 1.28), (-0.6935, -0.1379, 1.156), (-0.8155, -0.1622, 1.004), (-2.51, -0.4993, 0.7273), (-2.665, -0.53, 0.5907), (-2.717, -0.5404, 0.4487), (-2.665, -0.53, -0.142), (-2.51, -0.4993, -0.2786), (-0.8155, -0.1622, -0.5556), (-0.6935, -0.1379, -0.7071), (-0.5449, -0.1084, -0.8315), (-0.3753, -0.07466, -0.9239), (-0.1913, -0.03806, -0.9808)], [], [(11, 10, 25, 26), (4, 3, 18, 19), (12, 11, 26, 27), (5, 4, 19, 20), (13, 12, 27, 28), (6, 5, 20, 21), (14, 13, 28, 29), (7, 6, 21, 22), (8, 7, 22, 23), (1, 0, 15, 16), (9, 8, 23, 24), (2, 1, 16, 17), (10, 9, 24, 25), (3, 2, 17, 18), (17, 16, 31, 32), (25, 24, 39, 40), (18, 17, 32, 33), (26, 25, 40, 41), (19, 18, 33, 34), (27, 26, 41, 42), (20, 19, 34, 35), (28, 27, 42, 43), (21, 20, 35, 36), (29, 28, 43, 44), (22, 21, 36, 37), (23, 22, 37, 38), (16, 15, 30, 31), (24, 23, 38, 39), (36, 35, 50, 51), (44, 43, 58, 59), (37, 36, 51, 52), (38, 37, 52, 53), (31, 30, 45, 46), (39, 38, 53, 54), (32, 31, 46, 47), (40, 39, 54, 55), (33, 32, 47, 48), (41, 40, 55, 56), (34, 33, 48, 49), (42, 41, 56, 57), (35, 34, 49, 50), (43, 42, 57, 58), (55, 54, 69, 70), (48, 47, 62, 63), (56, 55, 70, 71), (49, 48, 63, 64), (57, 56, 71, 72), (50, 49, 64, 65), (58, 57, 72, 73), (51, 50, 65, 66), (59, 58, 73, 74), (52, 51, 66, 67), (53, 52, 67, 68), (46, 45, 60, 61), (54, 53, 68, 69), (47, 46, 61, 62), (74, 73, 88, 89), (67, 66, 81, 82), (68, 67, 82, 83), (61, 60, 75, 76), (69, 68, 83, 84), (62, 61, 76, 77), (70, 69, 84, 85), (63, 62, 77, 78), (71, 70, 85, 86), (64, 63, 78, 79), (72, 71, 86, 87), (65, 64, 79, 80), (73, 72, 87, 88), (66, 65, 80, 81), (86, 85, 100, 101), (79, 78, 93, 94), (87, 86, 101, 102), (80, 79, 94, 95), (88, 87, 102, 103), (81, 80, 95, 96), (89, 88, 103, 104), (82, 81, 96, 97), (83, 82, 97, 98), (76, 75, 90, 91), (84, 83, 98, 99), (77, 76, 91, 92), (85, 84, 99, 100), (78, 77, 92, 93), (98, 97, 112, 113), (91, 90, 105, 106), (99, 98, 113, 114), (92, 91, 106, 107), (100, 99, 114, 115), (93, 92, 107, 108), (101, 100, 115, 116), (94, 93, 108, 109), (102, 101, 116, 117), (95, 94, 109, 110), (103, 102, 117, 118), (96, 95, 110, 111), (104, 103, 118, 119), (97, 96, 111, 112), (109, 108, 123, 124), (117, 116, 131, 132), (110, 109, 124, 125), (118, 117, 132, 133), (111, 110, 125, 126), (119, 118, 133, 134), (112, 111, 126, 127), (113, 112, 127, 128), (106, 105, 120, 121), (114, 113, 128, 129), (107, 106, 121, 122), (115, 114, 129, 130), (108, 107, 122, 123), (116, 115, 130, 131), (128, 127, 142, 143), (121, 120, 135, 136), (129, 128, 143, 144), (122, 121, 136, 137), (130, 129, 144, 145), (123, 122, 137, 138), (131, 130, 145, 146), (124, 123, 138, 139), (132, 131, 146, 147), (125, 124, 139, 140), (133, 132, 147, 148), (126, 125, 140, 141), (134, 133, 148, 149), (127, 126, 141, 142), (147, 146, 161, 162), (140, 139, 154, 155), (148, 147, 162, 163), (141, 140, 155, 156), (149, 148, 163, 164), (142, 141, 156, 157), (143, 142, 157, 158), (136, 135, 150, 151), (144, 143, 158, 159), (137, 136, 151, 152), (145, 144, 159, 160), (138, 137, 152, 153), (146, 145, 160, 161), (139, 138, 153, 154), (151, 150, 165, 166), (159, 158, 173, 174), (152, 151, 166, 167), (160, 159, 174, 175), (153, 152, 167, 168), (161, 160, 175, 176), (154, 153, 168, 169), (162, 161, 176, 177), (155, 154, 169, 170), (163, 162, 177, 178), (156, 155, 170, 171), (164, 163, 178, 179), (157, 156, 171, 172), (158, 157, 172, 173), (170, 169, 184, 185), (178, 177, 192, 193), (171, 170, 185, 186), (179, 178, 193, 194), (172, 171, 186, 187), (173, 172, 187, 188), (166, 165, 180, 181), (174, 173, 188, 189), (167, 166, 181, 182), (175, 174, 189, 190), (168, 167, 182, 183), (176, 175, 190, 191), (169, 168, 183, 184), (177, 176, 191, 192), (189, 188, 203, 204), (182, 181, 196, 197), (190, 189, 204, 205), (183, 182, 197, 198), (191, 190, 205, 206), (184, 183, 198, 199), (192, 191, 206, 207), (185, 184, 199, 200), (193, 192, 207, 208), (186, 185, 200, 201), (194, 193, 208, 209), (187, 186, 201, 202), (188, 187, 202, 203), (181, 180, 195, 196), (208, 207, 222, 223), (201, 200, 215, 216), (209, 208, 223, 224), (202, 201, 216, 217), (203, 202, 217, 218), (196, 195, 210, 211), (204, 203, 218, 219), (197, 196, 211, 212), (205, 204, 219, 220), (198, 197, 212, 213), (206, 205, 220, 221), (199, 198, 213, 214), (207, 206, 221, 222), (200, 199, 214, 215), (220, 219, 234, 235), (213, 212, 227, 228), (221, 220, 235, 236), (214, 213, 228, 229), (222, 221, 236, 237), (215, 214, 229, 230), (223, 222, 237, 238), (216, 215, 230, 231), (224, 223, 238, 239), (217, 216, 231, 232), (218, 217, 232, 233), (211, 210, 225, 226), (219, 218, 233, 234), (212, 211, 226, 227), (239, 238, 253, 254), (232, 231, 246, 247), (233, 232, 247, 248), (226, 225, 240, 241), (234, 233, 248, 249), (227, 226, 241, 242), (235, 234, 249, 250), (228, 227, 242, 243), (236, 235, 250, 251), (229, 228, 243, 244), (237, 236, 251, 252), (230, 229, 244, 245), (238, 237, 252, 253), (231, 230, 245, 246), (243, 242, 257, 258), (251, 250, 265, 266), (244, 243, 258, 259), (252, 251, 266, 267), (245, 244, 259, 260), (253, 252, 267, 268), (246, 245, 260, 261), (254, 253, 268, 269), (247, 246, 261, 262), (248, 247, 262, 263), (241, 240, 255, 256), (249, 248, 263, 264), (242, 241, 256, 257), (250, 249, 264, 265), (262, 261, 276, 277), (263, 262, 277, 278), (256, 255, 270, 271), (264, 263, 278, 279), (257, 256, 271, 272), (265, 264, 279, 280), (258, 257, 272, 273), (266, 265, 280, 281), (259, 258, 273, 274), (267, 266, 281, 282), (260, 259, 274, 275), (268, 267, 282, 283), (261, 260, 275, 276), (269, 268, 283, 284), (281, 280, 295, 296), (274, 273, 288, 289), (282, 281, 296, 297), (275, 274, 289, 290), (283, 282, 297, 298), (276, 275, 290, 291), (284, 283, 298, 299), (277, 276, 291, 292), (278, 277, 292, 293), (271, 270, 285, 286), (279, 278, 293, 294), (272, 271, 286, 287), (280, 279, 294, 295), (273, 272, 287, 288), (293, 292, 307, 308), (286, 285, 300, 301), (294, 293, 308, 309), (287, 286, 301, 302), (295, 294, 309, 310), (288, 287, 302, 303), (296, 295, 310, 311), (289, 288, 303, 304), (297, 296, 311, 312), (290, 289, 304, 305), (298, 297, 312, 313), (291, 290, 305, 306), (299, 298, 313, 314), (292, 291, 306, 307), (304, 303, 318, 319), (312, 311, 326, 327), (305, 304, 319, 320), (313, 312, 327, 328), (306, 305, 320, 321), (314, 313, 328, 329), (307, 306, 321, 322), (308, 307, 322, 323), (301, 300, 315, 316), (309, 308, 323, 324), (302, 301, 316, 317), (310, 309, 324, 325), (303, 302, 317, 318), (311, 310, 325, 326), (323, 322, 338, 339), (316, 315, 331, 332), (324, 323, 339, 340), (317, 316, 332, 333), (325, 324, 340, 341), (318, 317, 333, 334), (326, 325, 341, 342), (319, 318, 334, 335), (327, 326, 342, 343), (320, 319, 335, 336), (328, 327, 343, 344), (321, 320, 336, 337), (329, 328, 344, 345), (322, 321, 337, 338), (343, 342, 357, 358), (336, 335, 350, 351), (344, 343, 358, 359), (337, 336, 351, 352), (345, 344, 359, 360), (338, 337, 352, 353), (339, 338, 353, 354), (332, 331, 346, 347), (340, 339, 354, 355), (333, 332, 347, 348), (341, 340, 355, 356), (334, 333, 348, 349), (342, 341, 356, 357), (335, 334, 349, 350), (355, 354, 369, 370), (348, 347, 362, 363), (356, 355, 370, 371), (349, 348, 363, 364), (357, 356, 371, 372), (350, 349, 364, 365), (358, 357, 372, 373), (351, 350, 365, 366), (359, 358, 373, 374), (352, 351, 366, 367), (360, 359, 374, 375), (353, 352, 367, 368), (354, 353, 368, 369), (347, 346, 361, 362), (374, 373, 388, 389), (367, 366, 381, 382), (375, 374, 389, 390), (368, 367, 382, 383), (369, 368, 383, 384), (362, 361, 376, 377), (370, 369, 384, 385), (363, 362, 377, 378), (371, 370, 385, 386), (364, 363, 378, 379), (372, 371, 386, 387), (365, 364, 379, 380), (373, 372, 387, 388), (366, 365, 380, 381), (378, 377, 392, 393), (386, 385, 400, 401), (379, 378, 393, 394), (387, 386, 401, 402), (380, 379, 394, 395), (388, 387, 402, 403), (381, 380, 395, 396), (389, 388, 403, 404), (382, 381, 396, 397), (390, 389, 404, 405), (383, 382, 397, 398), (384, 383, 398, 399), (377, 376, 391, 392), (385, 384, 399, 400), (397, 396, 411, 412), (405, 404, 419, 420), (398, 397, 412, 413), (399, 398, 413, 414), (392, 391, 406, 407), (400, 399, 414, 415), (393, 392, 407, 408), (401, 400, 415, 416), (394, 393, 408, 409), (402, 401, 416, 417), (395, 394, 409, 410), (403, 402, 417, 418), (396, 395, 410, 411), (404, 403, 418, 419), (416, 415, 430, 431), (409, 408, 423, 424), (417, 416, 431, 432), (410, 409, 424, 425), (418, 417, 432, 433), (411, 410, 425, 426), (419, 418, 433, 434), (412, 411, 426, 427), (420, 419, 434, 435), (413, 412, 427, 428), (414, 413, 428, 429), (407, 406, 421, 422), (415, 414, 429, 430), (408, 407, 422, 423), (435, 434, 449, 450), (428, 427, 442, 443), (429, 428, 443, 444), (422, 421, 436, 437), (430, 429, 444, 445), (423, 422, 437, 438), (431, 430, 445, 446), (424, 423, 438, 439), (432, 431, 446, 447), (425, 424, 439, 440), (433, 432, 447, 448), (426, 425, 440, 441), (434, 433, 448, 449), (427, 426, 441, 442), (439, 438, 454, 455), (447, 446, 462, 463), (440, 439, 455, 456), (448, 447, 463, 464), (441, 440, 456, 457), (449, 448, 464, 465), (442, 441, 457, 458), (450, 449, 465, 466), (443, 442, 458, 459), (444, 443, 459, 460), (437, 436, 452, 453), (445, 444, 460, 461), (438, 437, 453, 454), (446, 445, 461, 462), (459, 458, 473, 474), (460, 459, 474, 475), (453, 452, 467, 468), (461, 460, 475, 476), (454, 453, 468, 469), (462, 461, 476, 477), (455, 454, 469, 470), (463, 462, 477, 478), (456, 455, 470, 471), (464, 463, 478, 479), (457, 456, 471, 472), (465, 464, 479, 480), (458, 457, 472, 473), (466, 465, 480, 481), (0, 451, 15), (330, 14, 29), (15, 451, 30), (330, 29, 44), (30, 451, 45), (330, 44, 59), (45, 451, 60), (330, 59, 74), (60, 451, 75), (330, 74, 89), (75, 451, 90), (330, 89, 104), (90, 451, 105), (330, 104, 119), (105, 451, 120), (330, 119, 134), (120, 451, 135), (330, 134, 149), (135, 451, 150), (330, 149, 164), (150, 451, 165), (330, 164, 179), (165, 451, 180), (330, 179, 194), (180, 451, 195), (330, 194, 209), (195, 451, 210), (330, 209, 224), (210, 451, 225), (330, 224, 239), (225, 451, 240), (330, 239, 254), (240, 451, 255), (330, 254, 269), (255, 451, 270), (330, 269, 284), (270, 451, 285), (330, 284, 299), (285, 451, 300), (330, 299, 314), (300, 451, 315), (330, 314, 329), (315, 451, 331), (330, 329, 345), (331, 451, 346), (330, 345, 360), (346, 451, 361), (330, 360, 375), (361, 451, 376), (330, 375, 390), (376, 451, 391), (330, 390, 405), (391, 451, 406), (330, 405, 420), (406, 451, 421), (330, 420, 435), (421, 451, 436), (330, 435, 450), (436, 451, 452), (330, 450, 466), (452, 451, 467), (330, 466, 481), (478, 477, 10, 11), (471, 470, 3, 4), (479, 478, 11, 12), (472, 471, 4, 5), (480, 479, 12, 13), (473, 472, 5, 6), (481, 480, 13, 14), (474, 473, 6, 7), (467, 451, 0), (330, 481, 14), (475, 474, 7, 8), (468, 467, 0, 1), (476, 475, 8, 9), (469, 468, 1, 2), (477, 476, 9, 10), (470, 469, 2, 3)])
me_sphere.polygons.foreach_set('material_index', [0, 0, 0, 1, 0, 0, 0, 0, 1, 0, 0, 0, 1, 0, 0, 1, 0, 0, 0, 0, 1, 0, 0, 0, 0, 1, 0, 0, 0, 0, 0, 1, 0, 0, 0, 1, 0, 0, 0, 0, 1, 0, 1, 0, 0, 0, 0, 1, 0, 0, 0, 0, 1, 0, 0, 0, 0, 0, 1, 0, 0, 0, 1, 0, 0, 0, 0, 1, 0, 0, 0, 0, 0, 1, 0, 0, 0, 0, 1, 0, 0, 0, 1, 0, 1, 0, 0, 0, 1, 0, 0, 0, 0, 1, 0, 0, 0, 0, 0, 0, 1, 0, 0, 0, 0, 1, 0, 0, 0, 1, 0, 0, 1, 0, 0, 0, 1, 0, 0, 0, 0, 1, 0, 0, 0, 0, 0, 1, 0, 0, 0, 0, 1, 0, 0, 0, 1, 0, 0, 0, 0, 0, 0, 1, 0, 0, 0, 0, 1, 0, 0, 0, 0, 1, 1, 0, 0, 0, 0, 1, 0, 0, 0, 1, 0, 0, 0, 0, 0, 0, 1, 0, 0, 0, 0, 1, 0, 0, 0, 0, 1, 0, 0, 0, 0, 0, 1, 0, 0, 0, 1, 0, 0, 0, 0, 1, 1, 0, 0, 0, 0, 1, 0, 0, 0, 0, 1, 0, 0, 0, 0, 0, 1, 0, 0, 0, 1, 0, 0, 0, 0, 1, 0, 0, 0, 0, 0, 0, 1, 0, 0, 0, 0, 1, 0, 0, 0, 1, 0, 1, 0, 0, 0, 1, 0, 0, 0, 0, 1, 0, 0, 0, 0, 0, 0, 1, 0, 0, 0, 0, 1, 0, 0, 0, 1, 0, 1, 0, 0, 0, 1, 0, 0, 0, 0, 1, 0, 0, 0, 0, 0, 0, 1, 0, 0, 0, 0, 1, 0, 0, 0, 1, 0, 0, 1, 0, 0, 0, 1, 0, 0, 0, 0, 1, 0, 0, 0, 0, 0, 1, 0, 0, 0, 0, 1, 0, 0, 0, 1, 0, 0, 0, 0, 0, 1, 0, 0, 0, 0, 1, 0, 0, 0, 0, 1, 0, 0, 0, 0, 0, 1, 0, 0, 0, 1, 0, 0, 0, 0, 1, 0, 1, 0, 0, 0, 0, 1, 0, 0, 0, 0, 1, 0, 0, 0, 0, 0, 1, 0, 0, 0, 1, 0, 0, 0, 0, 1, 0, 1, 0, 0, 0, 0, 1, 0, 0, 0, 0, 1, 0, 0, 0, 0, 0, 1, 0, 0, 0, 1, 0, 0, 0, 0, 1, 0, 0, 0, 0, 0, 0, 1, 0, 0, 0, 0, 1, 0, 0, 0, 1, 0, 1, 0, 0, 0, 1, 0, 0, 0, 0, 1, 0, 0, 0, 0, 0, 0, 0, 0, 0, 0, 0, 0, 0, 0, 0, 0, 0, 0, 0, 0, 0, 0, 0, 0, 0, 0, 0, 0, 0, 0, 0, 0, 0, 0, 0, 0, 0, 0, 0, 0, 0, 0, 0, 0, 0, 0, 0, 0, 0, 0, 0, 0, 0, 0, 0, 0, 0, 0, 0, 0, 0, 0, 0, 0, 0, 0, 0, 0, 1, 0, 0, 0, 0, 0, 0, 1, 0, 0, 0, 1, 0])
me_sphere.materials.append(mat_material_002)
me_sphere.materials.append(mat_material_003)
me_sphere.use_remesh_preserve_volume = False
me_sphere.use_remesh_preserve_attributes = False
me_sphere.use_mirror_vertex_groups = False
me_sphere.update()
me_cube_002 = bpy.data.meshes.new('Cube.002')
me_cube_002.from_pydata([(1.0, 1.0, -1.0), (1.0, -1.0, -1.0), (-1.0, -1.0, -1.0), (-1.0, 1.0, -1.0), (1.0, 1.0, 0.6019), (1.0, -1.0, 0.6019), (-1.0, 1.0, 0.6019), (-1.0, -1.0, 0.6019), (1.0, 1.0, 0.6019), (1.0, -1.0, 0.6019), (-1.0, 1.0, 0.6019), (-1.0, -1.0, 0.6019)], [], [(0, 3, 2, 1), (4, 5, 7, 6), (0, 1, 5, 4), (2, 3, 6, 7), (3, 0, 4, 6), (1, 2, 7, 5), (8, 9, 11, 10)])
me_cube_002.materials.append(mat_buildable)
me_cube_002.use_remesh_preserve_volume = False
me_cube_002.use_remesh_preserve_attributes = False
me_cube_002.use_mirror_vertex_groups = False
me_cube_002.update()
me_cube_001 = bpy.data.meshes.new('Cube.001')
me_cube_001.from_pydata([(1.0, 1.0, -1.0), (1.0, -1.0, -1.0), (-1.0, -1.0, -1.0), (-1.0, 1.0, -1.0)], [], [(0, 1, 2, 3)])
me_cube_001.materials.append(mat_buildable)
me_cube_001.use_remesh_preserve_volume = False
me_cube_001.use_remesh_preserve_attributes = False
me_cube_001.use_mirror_vertex_groups = False
me_cube_001.update()
me_cube = bpy.data.meshes.new('Cube')
me_cube.from_pydata([(1.0, 1.0, -1.0), (1.0, -1.0, -1.0), (-1.0, -1.0, -1.0), (-1.0, 1.0, -1.0), (1.0, 1.0, 0.6019), (1.0, -1.0, 0.6019), (-1.0, 1.0, 0.6019), (-1.0, -1.0, 0.6019), (1.0, 1.0, 0.6019), (1.0, -1.0, 0.6019), (-1.0, 1.0, 0.6019), (-1.0, -1.0, 0.6019)], [], [(0, 3, 2, 1), (4, 5, 7, 6), (0, 1, 5, 4), (2, 3, 6, 7), (3, 0, 4, 6), (1, 2, 7, 5), (8, 9, 11, 10)])
me_cube.materials.append(mat_buildable)
me_cube.use_remesh_preserve_volume = False
me_cube.use_remesh_preserve_attributes = False
me_cube.use_mirror_vertex_groups = False
me_cube.update()

# ---- objects
ob_cylinder = bpy.data.objects.new('Cylinder', me_cylinder)
ob_base_002 = bpy.data.objects.new('base.002', me_cube_004)
ob_base_001 = bpy.data.objects.new('base.001', me_cube_003)
ob_sphere = bpy.data.objects.new('Sphere', me_sphere)
ob_hemi = bpy.data.objects.new('Hemi', light_hemi)
ob_cube_001 = bpy.data.objects.new('cube.001', me_cube_002)
ob_base = bpy.data.objects.new('base', me_cube_001)
ob_cube = bpy.data.objects.new('cube', me_cube)
ob_camera = bpy.data.objects.new('Camera', cam_camera)

# ---- transforms, parenting, visibility, modifiers, constraints
ob_cylinder.location = (0.6109, -0.7668, -1.251)
ob_cylinder.rotation_euler = (-0.0, 1.571, 0.0)
ob_cylinder.lineart.crease_threshold = 0.0
ob_base_002.location = (0.0, 0.0, 0.0)
ob_base_002.lock_rotations_4d = False
ob_base_002.empty_display_type = 'ARROWS'
ob_base_002.lineart.crease_threshold = 0.0
ob_base_001.location = (0.0, 7.703, 6.517)
ob_base_001.lock_rotations_4d = False
ob_base_001.empty_display_type = 'ARROWS'
ob_base_001.lineart.crease_threshold = 0.0
ob_sphere.location = (0.0, 7.703, 5.87)
ob_sphere.scale = (0.3079, 0.3079, 0.3079)
ob_sphere.lineart.crease_threshold = 0.0
ob_hemi.location = (0.0, 0.0, 9.87)
ob_hemi.lineart.crease_threshold = 0.0
ob_cube_001.location = (-10.0, 10.0, 0.0)
ob_cube_001.lock_rotations_4d = False
ob_cube_001.empty_display_type = 'ARROWS'
ob_cube_001.lineart.crease_threshold = 0.0
ob_base.location = (2.536, 5.3, 0.0)
ob_base.lock_rotations_4d = False
ob_base.empty_display_type = 'ARROWS'
ob_base.lineart.crease_threshold = 0.0
ob_cube.location = (0.0, 5.23, 0.0)
ob_cube.lock_rotations_4d = False
ob_cube.empty_display_type = 'ARROWS'
ob_cube.lineart.crease_threshold = 0.0
ob_camera.location = (10.0, -10.0, 7.975)
ob_camera.rotation_euler = (1.047, 0.0, 0.7854)
ob_camera.lock_rotations_4d = False
ob_camera.empty_display_type = 'ARROWS'
ob_camera.color = (0.0, 0.0, 0.0, 0.0)
ob_camera.display_type = 'WIRE'
ob_camera.lineart.crease_threshold = 0.0

# ---- collection membership
col_collection_1.objects.link(ob_cylinder)
col_collection_1.objects.link(ob_base_002)
col_collection_1.objects.link(ob_base_001)
col_collection_1.objects.link(ob_sphere)
col_collection_1.objects.link(ob_hemi)
col_collection_1.objects.link(ob_cube_001)
col_collection_1.objects.link(ob_base)
col_collection_1.objects.link(ob_cube)
col_collection_1.objects.link(ob_camera)

# ---- scene / render settings (as saved in the file)
scene.camera = ob_camera
scene.frame_start = 1; scene.frame_end = 250; scene.frame_set(0)
scene.render.engine = 'BLENDER_EEVEE_NEXT'
scene.render.image_settings.compression = 0
scene.render.resolution_x = 96
scene.render.resolution_y = 96
scene.render.fps = 60
scene.render.dither_intensity = 0.0
scene.render.film_transparent = True
scene.render.use_render_cache = True
scene.cycles.use_denoising = False
scene.cycles.samples = 200
scene.cycles.sampling_pattern = 'TABULATED_SOBOL'
scene.cycles.light_sampling_threshold = 0.0
scene.cycles.use_adaptive_sampling = False
scene.cycles.use_light_tree = False
scene.cycles.blur_glossy = 0.0
scene.cycles.pixel_filter_type = 'GAUSSIAN'
scene.cycles.sample_clamp_indirect = 0.0
scene.view_settings.view_transform = 'Standard'
bpy.context.view_layer.update()
